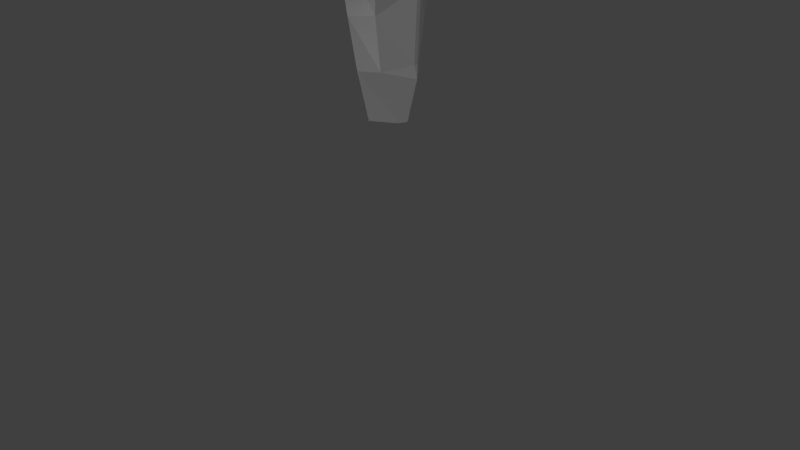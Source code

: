 # Source: MrStix.blend  (saved by Blender 2.59.0; exported with 4.5.12 LTS)
import bpy
from mathutils import Matrix  # noqa: F401  (used for matrix-valued properties, if any)

bpy.ops.wm.read_factory_settings(use_empty=True)
scene = bpy.context.scene
scene.name = 'Scene'

# ---- collections
col_collection_1 = bpy.data.collections.new('Collection 1'); scene.collection.children.link(col_collection_1)
col_collection_2 = bpy.data.collections.new('Collection 2'); scene.collection.children.link(col_collection_2)
col_collection_2.hide_render = True
col_collection_2.hide_viewport = True
col_collection_3 = bpy.data.collections.new('Collection 3'); scene.collection.children.link(col_collection_3)
col_collection_3.hide_render = True
col_collection_3.hide_viewport = True
col_collection_4 = bpy.data.collections.new('Collection 4'); scene.collection.children.link(col_collection_4)
col_collection_5 = bpy.data.collections.new('Collection 5'); scene.collection.children.link(col_collection_5)

# ---- world
world_world = bpy.data.worlds.new('World'); scene.world = world_world
world_world.color = (0.05088, 0.05088, 0.05088)
world_world.use_sun_shadow = False
world_world.sun_shadow_jitter_overblur = 0.0
world_world.cycles.sampling_method = 'MANUAL'
world_world.cycles.sample_map_resolution = 256

# ---- cameras
cam_camera_001 = bpy.data.cameras.new('Camera.001')
cam_camera_001.clip_end = 100.0
cam_camera_001.lens = 35.0
cam_camera_001.dof.focus_distance = 0.0
cam_camera_001.dof.aperture_fstop = 128.0

# ---- lights
light_point = bpy.data.lights.new('Point', 'SUN')
light_point.transmission_factor = 0.0
light_point.angle = 1.571
light_point.energy = 1.0
light_point.shadow_buffer_clip_start = 0.5
light_point.shadow_soft_size = 1.0
light_point.shadow_cascade_max_distance = 1000.0
light_point.cycles.use_multiple_importance_sampling = False

# ---- meshes
me_cylinder_002 = bpy.data.meshes.new('Cylinder.002')
me_cylinder_002.from_pydata([(0.02349, 0.07254, -0.5), (0.03469, 0.0679, -0.5), (0.06548, 0.03785, -0.5), (0.01954, -0.07306, -0.5), (-0.02914, -0.0726, -0.5), (-0.06548, -0.03785, -0.5), (-0.01954, 0.07306, -0.5), (0.01122, 0.07474, 0.3137), (0.04484, 0.06082, 0.3137), (0.2685, -0.02837, 0.3314), (0.2099, -0.1698, 0.3314), (-0.04216, -0.1419, 0.3314), (-0.07055, -0.1302, 0.3314), (-0.2685, 0.02837, 0.3314), (-0.2099, 0.1698, 0.3314), (0.0, 0.0, -0.5), (0.01483, -0.08898, 0.3897), (0.05718, 0.01326, 0.348), (-0.07053, -0.05363, 0.3897), (-0.02818, 0.04861, 0.348), (0.06416, 0.08401, -0.2525), (0.01524, 0.1043, -0.2525), (0.1419, -0.006529, -0.2525), (0.1316, -0.1068, -0.2525), (-0.04281, -0.106, -0.2943), (-0.1686, 0.01756, -0.2525), (-0.1256, 0.1043, -0.2525), (0.05965, 0.1259, 0.1693), (0.04682, 0.1312, 0.1693), (0.2068, -0.03338, -0.005244), (0.1698, -0.1226, -0.005244), (-0.03071, -0.1143, 0.1238), (-0.05911, -0.1025, 0.1238), (-0.2068, 0.03338, -0.005244), (-0.1907, 0.13, -0.005244), (-0.02909, -0.1059, -0.2285), (-0.05428, -0.09542, -0.2285)], [], [(15, 0, 1), (15, 1, 2), (15, 2, 3), (15, 4, 5), (15, 5, 6), (6, 0, 15), (9, 17, 16, 10), (17, 19, 18, 16), (19, 14, 13, 18), (0, 21, 20, 1), (1, 20, 22, 2), (2, 22, 23, 3), (4, 24, 25, 5), (5, 25, 26, 6), (21, 0, 6, 26), (7, 14, 19), (8, 17, 9), (7, 19, 17, 8), (11, 16, 18, 12), (12, 18, 13), (10, 16, 11), (21, 28, 27, 20), (28, 7, 8, 27), (20, 27, 29, 22), (27, 8, 9, 29), (22, 29, 30, 23), (29, 9, 10, 30), (30, 10, 11, 31), (31, 11, 12, 32), (32, 12, 13, 33), (25, 33, 34, 26), (33, 13, 14, 34), (7, 28, 34, 14), (28, 21, 26, 34), (35, 23, 30), (31, 35, 30), (35, 31, 32, 36), (36, 33, 25), (24, 36, 25), (36, 32, 33), (3, 4, 15), (3, 23, 24, 4), (23, 35, 24), (24, 35, 36)])
me_cylinder_002.use_remesh_preserve_volume = False
me_cylinder_002.use_remesh_preserve_attributes = False
me_cylinder_002.use_mirror_vertex_groups = False
me_cylinder_002.update()
me_cylinder = bpy.data.meshes.new('Cylinder')
me_cylinder.from_pydata([(-0.5831, 0.05832, -0.5863), (-0.572, 0.05719, -0.5863), (-0.5613, 0.05384, -0.5863), (-0.5515, 0.04841, -0.5863), (-0.5428, 0.0411, -0.5863), (-0.5357, 0.03219, -0.5863), (-0.5305, 0.02202, -0.5863), (-0.5272, 0.01099, -0.5863), (-0.5261, -0.0004791, -0.5863), (-0.5272, -0.01195, -0.5863), (-0.5305, -0.02298, -0.5863), (-0.5357, -0.03315, -0.5863), (-0.5428, -0.04206, -0.5863), (-0.5515, -0.04937, -0.5863), (-0.5613, -0.0548, -0.5863), (-0.572, -0.05815, -0.5863), (-0.5831, -0.05928, -0.5863), (-0.5942, -0.05815, -0.5863), (-0.6049, -0.0548, -0.5863), (-0.6148, -0.04937, -0.5863), (-0.6234, -0.04206, -0.5863), (-0.6305, -0.03315, -0.5863), (-0.6358, -0.02298, -0.5863), (-0.639, -0.01195, -0.5863), (-0.6401, -0.0004791, -0.5863), (-0.639, 0.01099, -0.5863), (-0.6358, 0.02202, -0.5863), (-0.6305, 0.03219, -0.5863), (-0.6234, 0.0411, -0.5863), (-0.6148, 0.04841, -0.5863), (-0.6049, 0.05384, -0.5863), (-0.5942, 0.05719, -0.5863), (-0.598, 0.07524, 0.009731), (-0.577, 0.07645, -0.01233), (-0.5563, 0.07471, -0.03339), (-0.5365, 0.07008, -0.05264), (-0.5186, 0.06274, -0.06934), (-0.5031, 0.05297, -0.08284), (-0.4908, 0.04114, -0.09264), (-0.4819, 0.02772, -0.09835), (-0.477, 0.01321, -0.09975), (-0.4761, -0.001826, -0.09679), (-0.4794, -0.01681, -0.08959), (-0.4866, -0.03116, -0.07841), (-0.4975, -0.04434, -0.0637), (-0.5118, -0.05583, -0.04601), (-0.5288, -0.06519, -0.02602), (-0.5478, -0.07207, -0.004511), (-0.5682, -0.07619, 0.0177), (-0.5892, -0.07741, 0.03976), (-0.61, -0.07567, 0.06082), (-0.6297, -0.07104, 0.08007), (-0.6477, -0.0637, 0.09677), (-0.6631, -0.05393, 0.1103), (-0.6755, -0.0421, 0.1201), (-0.6843, -0.02868, 0.1258), (-0.6893, -0.01417, 0.1272), (-0.6901, 0.0008668, 0.1242), (-0.6869, 0.01585, 0.117), (-0.6797, 0.03021, 0.1058), (-0.6687, 0.04338, 0.09113), (-0.6545, 0.05487, 0.07344), (-0.6375, 0.06423, 0.05346), (-0.6184, 0.07111, 0.03194), (-0.5831, -0.0004791, -0.5863), (-0.5831, -0.0004792, 0.01372), (-0.5663, 0.07637, -0.2863), (-0.5831, 0.07788, -0.2863), (-0.5501, 0.07192, -0.2863), (-0.5352, 0.06468, -0.2863), (-0.5221, 0.05494, -0.2863), (-0.5114, 0.04306, -0.2863), (-0.5034, 0.02952, -0.2863), (-0.4985, 0.01481, -0.2863), (-0.4968, -0.0004792, -0.2863), (-0.4985, -0.01577, -0.2863), (-0.5034, -0.03047, -0.2863), (-0.5114, -0.04402, -0.2863), (-0.5221, -0.0559, -0.2863), (-0.5352, -0.06564, -0.2863), (-0.5501, -0.07288, -0.2863), (-0.5663, -0.07733, -0.2863), (-0.5831, -0.07884, -0.2863), (-0.6, -0.07733, -0.2863), (-0.6162, -0.07288, -0.2863), (-0.6311, -0.06564, -0.2863), (-0.6442, -0.0559, -0.2863), (-0.6549, -0.04402, -0.2863), (-0.6629, -0.03047, -0.2863), (-0.6678, -0.01577, -0.2863), (-0.6694, -0.0004793, -0.2863), (-0.6678, 0.01481, -0.2863), (-0.6629, 0.02952, -0.2863), (-0.6549, 0.04306, -0.2863), (-0.6442, 0.05494, -0.2863), (-0.6311, 0.06468, -0.2863), (-0.6162, 0.07192, -0.2863), (-0.6, 0.07637, -0.2863), (-0.569, 0.06312, -0.4363), (-0.5646, 0.0901, -0.1363), (-0.5831, 0.06437, -0.4363), (-0.5831, 0.09187, -0.1363), (-0.5555, 0.05943, -0.4363), (-0.5467, 0.08485, -0.1363), (-0.543, 0.05344, -0.4363), (-0.5303, 0.07632, -0.1363), (-0.5321, 0.04538, -0.4363), (-0.5158, 0.06484, -0.1363), (-0.5231, 0.03555, -0.4363), (-0.504, 0.05084, -0.1363), (-0.5165, 0.02434, -0.4363), (-0.4952, 0.03488, -0.1363), (-0.5123, 0.01217, -0.4363), (-0.4898, 0.01755, -0.1363), (-0.511, -0.0004792, -0.4363), (-0.488, -0.0004793, -0.1363), (-0.5123, -0.01313, -0.4363), (-0.4898, -0.0185, -0.1363), (-0.5165, -0.0253, -0.4363), (-0.4952, -0.03583, -0.1363), (-0.5231, -0.03651, -0.4363), (-0.504, -0.0518, -0.1363), (-0.5321, -0.04634, -0.4363), (-0.5158, -0.0658, -0.1363), (-0.543, -0.0544, -0.4363), (-0.5303, -0.07728, -0.1363), (-0.5555, -0.06039, -0.4363), (-0.5467, -0.08581, -0.1363), (-0.569, -0.06408, -0.4363), (-0.5646, -0.09106, -0.1363), (-0.5831, -0.06533, -0.4363), (-0.5831, -0.09283, -0.1363), (-0.5972, -0.06408, -0.4363), (-0.6017, -0.09106, -0.1363), (-0.6107, -0.06039, -0.4363), (-0.6195, -0.08581, -0.1363), (-0.6232, -0.0544, -0.4363), (-0.636, -0.07728, -0.1363), (-0.6342, -0.04634, -0.4363), (-0.6504, -0.0658, -0.1363), (-0.6431, -0.03651, -0.4363), (-0.6623, -0.0518, -0.1363), (-0.6498, -0.0253, -0.4363), (-0.671, -0.03583, -0.1363), (-0.6539, -0.01313, -0.4363), (-0.6765, -0.0185, -0.1363), (-0.6553, -0.0004792, -0.4363), (-0.6783, -0.0004794, -0.1363), (-0.6539, 0.01217, -0.4363), (-0.6765, 0.01755, -0.1363), (-0.6498, 0.02434, -0.4363), (-0.671, 0.03488, -0.1363), (-0.6431, 0.03555, -0.4363), (-0.6623, 0.05084, -0.1363), (-0.6342, 0.04538, -0.4363), (-0.6504, 0.06484, -0.1363), (-0.6232, 0.05344, -0.4363), (-0.636, 0.07632, -0.1363), (-0.6107, 0.05943, -0.4363), (-0.6195, 0.08485, -0.1363), (-0.5972, 0.06312, -0.4363), (-0.6017, 0.0901, -0.1363)], [], [(64, 0, 1), (65, 33, 32), (64, 1, 2), (65, 34, 33), (64, 2, 3), (65, 35, 34), (64, 3, 4), (65, 36, 35), (64, 4, 5), (65, 37, 36), (64, 5, 6), (65, 38, 37), (64, 6, 7), (65, 39, 38), (64, 7, 8), (65, 40, 39), (64, 8, 9), (65, 41, 40), (64, 9, 10), (65, 42, 41), (64, 10, 11), (65, 43, 42), (64, 11, 12), (65, 44, 43), (64, 12, 13), (65, 45, 44), (64, 13, 14), (65, 46, 45), (64, 14, 15), (65, 47, 46), (64, 15, 16), (65, 48, 47), (64, 16, 17), (65, 49, 48), (64, 17, 18), (65, 50, 49), (64, 18, 19), (65, 51, 50), (64, 19, 20), (65, 52, 51), (64, 20, 21), (65, 53, 52), (64, 21, 22), (65, 54, 53), (64, 22, 23), (65, 55, 54), (64, 23, 24), (65, 56, 55), (64, 24, 25), (65, 57, 56), (64, 25, 26), (65, 58, 57), (64, 26, 27), (65, 59, 58), (64, 27, 28), (65, 60, 59), (64, 28, 29), (65, 61, 60), (64, 29, 30), (65, 62, 61), (64, 30, 31), (65, 63, 62), (31, 0, 64), (65, 32, 63), (0, 100, 98, 1), (100, 67, 66, 98), (67, 101, 99, 66), (101, 32, 33, 99), (1, 98, 102, 2), (98, 66, 68, 102), (66, 99, 103, 68), (99, 33, 34, 103), (2, 102, 104, 3), (102, 68, 69, 104), (68, 103, 105, 69), (103, 34, 35, 105), (3, 104, 106, 4), (104, 69, 70, 106), (69, 105, 107, 70), (105, 35, 36, 107), (4, 106, 108, 5), (106, 70, 71, 108), (70, 107, 109, 71), (107, 36, 37, 109), (5, 108, 110, 6), (108, 71, 72, 110), (71, 109, 111, 72), (109, 37, 38, 111), (6, 110, 112, 7), (110, 72, 73, 112), (72, 111, 113, 73), (111, 38, 39, 113), (7, 112, 114, 8), (112, 73, 74, 114), (73, 113, 115, 74), (113, 39, 40, 115), (8, 114, 116, 9), (114, 74, 75, 116), (74, 115, 117, 75), (115, 40, 41, 117), (9, 116, 118, 10), (116, 75, 76, 118), (75, 117, 119, 76), (117, 41, 42, 119), (10, 118, 120, 11), (118, 76, 77, 120), (76, 119, 121, 77), (119, 42, 43, 121), (11, 120, 122, 12), (120, 77, 78, 122), (77, 121, 123, 78), (121, 43, 44, 123), (12, 122, 124, 13), (122, 78, 79, 124), (78, 123, 125, 79), (123, 44, 45, 125), (13, 124, 126, 14), (124, 79, 80, 126), (79, 125, 127, 80), (125, 45, 46, 127), (14, 126, 128, 15), (126, 80, 81, 128), (80, 127, 129, 81), (127, 46, 47, 129), (15, 128, 130, 16), (128, 81, 82, 130), (81, 129, 131, 82), (129, 47, 48, 131), (16, 130, 132, 17), (130, 82, 83, 132), (82, 131, 133, 83), (131, 48, 49, 133), (17, 132, 134, 18), (132, 83, 84, 134), (83, 133, 135, 84), (133, 49, 50, 135), (18, 134, 136, 19), (134, 84, 85, 136), (84, 135, 137, 85), (135, 50, 51, 137), (19, 136, 138, 20), (136, 85, 86, 138), (85, 137, 139, 86), (137, 51, 52, 139), (20, 138, 140, 21), (138, 86, 87, 140), (86, 139, 141, 87), (139, 52, 53, 141), (21, 140, 142, 22), (140, 87, 88, 142), (87, 141, 143, 88), (141, 53, 54, 143), (22, 142, 144, 23), (142, 88, 89, 144), (88, 143, 145, 89), (143, 54, 55, 145), (23, 144, 146, 24), (144, 89, 90, 146), (89, 145, 147, 90), (145, 55, 56, 147), (24, 146, 148, 25), (146, 90, 91, 148), (90, 147, 149, 91), (147, 56, 57, 149), (25, 148, 150, 26), (148, 91, 92, 150), (91, 149, 151, 92), (149, 57, 58, 151), (26, 150, 152, 27), (150, 92, 93, 152), (92, 151, 153, 93), (151, 58, 59, 153), (27, 152, 154, 28), (152, 93, 94, 154), (93, 153, 155, 94), (153, 59, 60, 155), (28, 154, 156, 29), (154, 94, 95, 156), (94, 155, 157, 95), (155, 60, 61, 157), (29, 156, 158, 30), (156, 95, 96, 158), (95, 157, 159, 96), (157, 61, 62, 159), (30, 158, 160, 31), (158, 96, 97, 160), (96, 159, 161, 97), (159, 62, 63, 161), (32, 101, 161, 63), (101, 67, 97, 161), (67, 100, 160, 97), (100, 0, 31, 160)])
me_cylinder.use_remesh_preserve_volume = False
me_cylinder.use_remesh_preserve_attributes = False
me_cylinder.use_mirror_vertex_groups = False
me_cylinder.update()
me_cylinder_004 = bpy.data.meshes.new('Cylinder.004')
me_cylinder_004.from_pydata([(3.995e-09, 0.0588, -0.3), (0.01112, 0.05767, -0.3), (0.02181, 0.05432, -0.3), (0.03166, 0.04889, -0.3), (0.0403, 0.04158, -0.3), (0.04738, 0.03267, -0.3), (0.05265, 0.0225, -0.3), (0.05589, 0.01147, -0.3), (0.05699, 1.683e-08, -0.3), (0.05589, -0.01147, -0.3), (0.05265, -0.0225, -0.3), (0.04738, -0.03267, -0.3), (0.0403, -0.04158, -0.3), (0.03166, -0.04889, -0.3), (0.02181, -0.05432, -0.3), (0.01112, -0.05767, -0.3), (-1.457e-08, -0.0588, -0.3), (-0.01112, -0.05767, -0.3), (-0.02181, -0.05432, -0.3), (-0.03166, -0.04889, -0.3), (-0.0403, -0.04158, -0.3), (-0.04738, -0.03267, -0.3), (-0.05265, -0.0225, -0.3), (-0.05589, -0.01147, -0.3), (-0.05699, 6.917e-08, -0.3), (-0.05589, 0.01147, -0.3), (-0.05265, 0.0225, -0.3), (-0.04738, 0.03267, -0.3), (-0.0403, 0.04158, -0.3), (-0.03166, 0.04889, -0.3), (-0.02181, 0.05432, -0.3), (-0.01112, 0.05767, -0.3), (3.744e-08, 0.03254, 0.2655), (0.006352, 0.03192, 0.2655), (0.01246, 0.03007, 0.2655), (0.0181, 0.02707, 0.2656), (0.02304, 0.02302, 0.2656), (0.02709, 0.01809, 0.2656), (0.03011, 0.01247, 0.2656), (0.03197, 0.006355, 0.2656), (0.03259, -1.773e-07, 0.2656), (0.03197, -0.006356, 0.2656), (0.03011, -0.01247, 0.2656), (0.02709, -0.01809, 0.2656), (0.02304, -0.02302, 0.2656), (0.0181, -0.02707, 0.2656), (0.01246, -0.03007, 0.2655), (0.006352, -0.03192, 0.2655), (1.544e-08, -0.03254, 0.2655), (-0.006352, -0.03192, 0.2655), (-0.01246, -0.03007, 0.2655), (-0.0181, -0.02707, 0.2656), (-0.02304, -0.02302, 0.2656), (-0.02709, -0.01809, 0.2656), (-0.03011, -0.01247, 0.2656), (-0.03197, -0.006356, 0.2656), (-0.03259, -2.379e-07, 0.2656), (-0.03197, 0.006355, 0.2656), (-0.03011, 0.01247, 0.2656), (-0.02709, 0.01809, 0.2656), (-0.02304, 0.02302, 0.2656), (-0.0181, 0.02707, 0.2656), (-0.01246, 0.03007, 0.2655), (-0.006353, 0.03192, 0.2655), (3.995e-09, 1.239e-08, -0.3), (-1.442e-08, -1.014e-07, 0.2738), (0.01208, 0.05512, 0.02579), (4.726e-08, 0.0562, 0.02579), (0.02369, 0.05192, 0.02579), (0.03439, 0.04673, 0.02578), (0.04377, 0.03974, 0.02578), (0.05147, 0.03123, 0.02578), (0.05719, 0.02151, 0.02578), (0.06071, 0.01097, 0.02578), (0.0619, -8.189e-08, 0.02578), (0.06071, -0.01097, 0.02578), (0.05719, -0.02151, 0.02578), (0.05147, -0.03123, 0.02578), (0.04377, -0.03974, 0.02578), (0.03439, -0.04673, 0.02578), (0.02369, -0.05192, 0.02579), (0.01208, -0.05512, 0.02579), (1.627e-08, -0.0562, 0.02579), (-0.01208, -0.05512, 0.02579), (-0.02369, -0.05192, 0.02579), (-0.03439, -0.04673, 0.02578), (-0.04377, -0.03974, 0.02578), (-0.05147, -0.03123, 0.02578), (-0.05719, -0.02151, 0.02578), (-0.06071, -0.01097, 0.02578), (-0.0619, -1.091e-07, 0.02578), (-0.06071, 0.01097, 0.02578), (-0.05719, 0.02151, 0.02578), (-0.05147, 0.03123, 0.02578), (-0.04377, 0.03974, 0.02578), (-0.03439, 0.04673, 0.02578), (-0.02369, 0.05192, 0.02579), (-0.01208, 0.05512, 0.02579), (0.01408, 0.0636, -0.15), (0.007314, 0.03568, 0.1879), (3.15e-08, 0.06485, -0.15), (3.316e-08, 0.03638, 0.1879), (0.02762, 0.05991, -0.15), (0.01435, 0.03361, 0.1879), (0.0401, 0.05392, -0.15), (0.02082, 0.03025, 0.188), (0.05103, 0.04586, -0.15), (0.0265, 0.02572, 0.188), (0.06001, 0.03603, -0.15), (0.03115, 0.02021, 0.188), (0.06667, 0.02482, -0.15), (0.03461, 0.01392, 0.188), (0.07078, 0.01265, -0.15), (0.03674, 0.007095, 0.188), (0.07217, -2.216e-08, -0.15), (0.03746, -1.449e-07, 0.188), (0.07078, -0.01265, -0.15), (0.03674, -0.007095, 0.188), (0.06667, -0.02482, -0.15), (0.03461, -0.01392, 0.188), (0.06001, -0.03603, -0.15), (0.03115, -0.02021, 0.188), (0.05103, -0.04586, -0.15), (0.0265, -0.02572, 0.188), (0.0401, -0.05392, -0.15), (0.02082, -0.03025, 0.188), (0.02762, -0.05991, -0.15), (0.01434, -0.03361, 0.1879), (0.01408, -0.0636, -0.15), (0.007314, -0.03568, 0.1879), (1.675e-09, -0.06485, -0.15), (1.111e-08, -0.03638, 0.1879), (-0.01408, -0.0636, -0.15), (-0.007314, -0.03568, 0.1879), (-0.02762, -0.05991, -0.15), (-0.01434, -0.03361, 0.1879), (-0.0401, -0.05392, -0.15), (-0.02082, -0.03025, 0.188), (-0.05103, -0.04586, -0.15), (-0.0265, -0.02572, 0.188), (-0.06001, -0.03603, -0.15), (-0.03115, -0.02021, 0.188), (-0.06667, -0.02482, -0.15), (-0.03461, -0.01392, 0.188), (-0.07078, -0.01265, -0.15), (-0.03674, -0.007095, 0.188), (-0.07217, -9.014e-09, -0.15), (-0.03746, -1.875e-07, 0.188), (-0.07078, 0.01265, -0.15), (-0.03674, 0.007095, 0.188), (-0.06667, 0.02482, -0.15), (-0.03461, 0.01392, 0.188), (-0.06001, 0.03603, -0.15), (-0.03115, 0.02021, 0.188), (-0.05103, 0.04586, -0.15), (-0.0265, 0.02572, 0.188), (-0.0401, 0.05392, -0.15), (-0.02082, 0.03025, 0.188), (-0.02762, 0.05991, -0.15), (-0.01435, 0.03361, 0.1879), (-0.01408, 0.0636, -0.15), (-0.007314, 0.03568, 0.1879)], [], [(64, 0, 1), (65, 33, 32), (64, 1, 2), (65, 34, 33), (64, 2, 3), (65, 35, 34), (64, 3, 4), (65, 36, 35), (64, 4, 5), (65, 37, 36), (64, 5, 6), (65, 38, 37), (64, 6, 7), (65, 39, 38), (64, 7, 8), (65, 40, 39), (64, 8, 9), (65, 41, 40), (64, 9, 10), (65, 42, 41), (64, 10, 11), (65, 43, 42), (64, 11, 12), (65, 44, 43), (64, 12, 13), (65, 45, 44), (64, 13, 14), (65, 46, 45), (64, 14, 15), (65, 47, 46), (64, 15, 16), (65, 48, 47), (64, 16, 17), (65, 49, 48), (64, 17, 18), (65, 50, 49), (64, 18, 19), (65, 51, 50), (64, 19, 20), (65, 52, 51), (64, 20, 21), (65, 53, 52), (64, 21, 22), (65, 54, 53), (64, 22, 23), (65, 55, 54), (64, 23, 24), (65, 56, 55), (64, 24, 25), (65, 57, 56), (64, 25, 26), (65, 58, 57), (64, 26, 27), (65, 59, 58), (64, 27, 28), (65, 60, 59), (64, 28, 29), (65, 61, 60), (64, 29, 30), (65, 62, 61), (64, 30, 31), (65, 63, 62), (31, 0, 64), (65, 32, 63), (0, 100, 98, 1), (100, 67, 66, 98), (67, 101, 99, 66), (101, 32, 33, 99), (1, 98, 102, 2), (98, 66, 68, 102), (66, 99, 103, 68), (99, 33, 34, 103), (2, 102, 104, 3), (102, 68, 69, 104), (68, 103, 105, 69), (103, 34, 35, 105), (3, 104, 106, 4), (104, 69, 70, 106), (69, 105, 107, 70), (105, 35, 36, 107), (4, 106, 108, 5), (106, 70, 71, 108), (70, 107, 109, 71), (107, 36, 37, 109), (5, 108, 110, 6), (108, 71, 72, 110), (71, 109, 111, 72), (109, 37, 38, 111), (6, 110, 112, 7), (110, 72, 73, 112), (72, 111, 113, 73), (111, 38, 39, 113), (7, 112, 114, 8), (112, 73, 74, 114), (73, 113, 115, 74), (113, 39, 40, 115), (8, 114, 116, 9), (114, 74, 75, 116), (74, 115, 117, 75), (115, 40, 41, 117), (9, 116, 118, 10), (116, 75, 76, 118), (75, 117, 119, 76), (117, 41, 42, 119), (10, 118, 120, 11), (118, 76, 77, 120), (76, 119, 121, 77), (119, 42, 43, 121), (11, 120, 122, 12), (120, 77, 78, 122), (77, 121, 123, 78), (121, 43, 44, 123), (12, 122, 124, 13), (122, 78, 79, 124), (78, 123, 125, 79), (123, 44, 45, 125), (13, 124, 126, 14), (124, 79, 80, 126), (79, 125, 127, 80), (125, 45, 46, 127), (14, 126, 128, 15), (126, 80, 81, 128), (80, 127, 129, 81), (127, 46, 47, 129), (15, 128, 130, 16), (128, 81, 82, 130), (81, 129, 131, 82), (129, 47, 48, 131), (16, 130, 132, 17), (130, 82, 83, 132), (82, 131, 133, 83), (131, 48, 49, 133), (17, 132, 134, 18), (132, 83, 84, 134), (83, 133, 135, 84), (133, 49, 50, 135), (18, 134, 136, 19), (134, 84, 85, 136), (84, 135, 137, 85), (135, 50, 51, 137), (19, 136, 138, 20), (136, 85, 86, 138), (85, 137, 139, 86), (137, 51, 52, 139), (20, 138, 140, 21), (138, 86, 87, 140), (86, 139, 141, 87), (139, 52, 53, 141), (21, 140, 142, 22), (140, 87, 88, 142), (87, 141, 143, 88), (141, 53, 54, 143), (22, 142, 144, 23), (142, 88, 89, 144), (88, 143, 145, 89), (143, 54, 55, 145), (23, 144, 146, 24), (144, 89, 90, 146), (89, 145, 147, 90), (145, 55, 56, 147), (24, 146, 148, 25), (146, 90, 91, 148), (90, 147, 149, 91), (147, 56, 57, 149), (25, 148, 150, 26), (148, 91, 92, 150), (91, 149, 151, 92), (149, 57, 58, 151), (26, 150, 152, 27), (150, 92, 93, 152), (92, 151, 153, 93), (151, 58, 59, 153), (27, 152, 154, 28), (152, 93, 94, 154), (93, 153, 155, 94), (153, 59, 60, 155), (28, 154, 156, 29), (154, 94, 95, 156), (94, 155, 157, 95), (155, 60, 61, 157), (29, 156, 158, 30), (156, 95, 96, 158), (95, 157, 159, 96), (157, 61, 62, 159), (30, 158, 160, 31), (158, 96, 97, 160), (96, 159, 161, 97), (159, 62, 63, 161), (32, 101, 161, 63), (101, 67, 97, 161), (67, 100, 160, 97), (100, 0, 31, 160)])
me_cylinder_004.use_remesh_preserve_volume = False
me_cylinder_004.use_remesh_preserve_attributes = False
me_cylinder_004.use_mirror_vertex_groups = False
me_cylinder_004.update()
me_cylinder_003 = bpy.data.meshes.new('Cylinder.003')
me_cylinder_003.from_pydata([(3.995e-09, 0.0588, -0.3), (0.01112, 0.05767, -0.3), (0.02181, 0.05432, -0.3), (0.03166, 0.04889, -0.3), (0.0403, 0.04158, -0.3), (0.04738, 0.03267, -0.3), (0.05265, 0.0225, -0.3), (0.05589, 0.01147, -0.3), (0.05699, 1.683e-08, -0.3), (0.05589, -0.01147, -0.3), (0.05265, -0.0225, -0.3), (0.04738, -0.03267, -0.3), (0.0403, -0.04158, -0.3), (0.03166, -0.04889, -0.3), (0.02181, -0.05432, -0.3), (0.01112, -0.05767, -0.3), (-1.457e-08, -0.0588, -0.3), (-0.01112, -0.05767, -0.3), (-0.02181, -0.05432, -0.3), (-0.03166, -0.04889, -0.3), (-0.0403, -0.04158, -0.3), (-0.04738, -0.03267, -0.3), (-0.05265, -0.0225, -0.3), (-0.05589, -0.01147, -0.3), (-0.05699, 6.917e-08, -0.3), (-0.05589, 0.01147, -0.3), (-0.05265, 0.0225, -0.3), (-0.04738, 0.03267, -0.3), (-0.0403, 0.04158, -0.3), (-0.03166, 0.04889, -0.3), (-0.02181, 0.05432, -0.3), (-0.01112, 0.05767, -0.3), (3.744e-08, 0.03254, 0.2655), (0.006352, 0.03192, 0.2655), (0.01246, 0.03007, 0.2655), (0.0181, 0.02707, 0.2656), (0.02304, 0.02302, 0.2656), (0.02709, 0.01809, 0.2656), (0.03011, 0.01247, 0.2656), (0.03197, 0.006355, 0.2656), (0.03259, -1.773e-07, 0.2656), (0.03197, -0.006356, 0.2656), (0.03011, -0.01247, 0.2656), (0.02709, -0.01809, 0.2656), (0.02304, -0.02302, 0.2656), (0.0181, -0.02707, 0.2656), (0.01246, -0.03007, 0.2655), (0.006352, -0.03192, 0.2655), (1.544e-08, -0.03254, 0.2655), (-0.006352, -0.03192, 0.2655), (-0.01246, -0.03007, 0.2655), (-0.0181, -0.02707, 0.2656), (-0.02304, -0.02302, 0.2656), (-0.02709, -0.01809, 0.2656), (-0.03011, -0.01247, 0.2656), (-0.03197, -0.006356, 0.2656), (-0.03259, -2.379e-07, 0.2656), (-0.03197, 0.006355, 0.2656), (-0.03011, 0.01247, 0.2656), (-0.02709, 0.01809, 0.2656), (-0.02304, 0.02302, 0.2656), (-0.0181, 0.02707, 0.2656), (-0.01246, 0.03007, 0.2655), (-0.006353, 0.03192, 0.2655), (3.995e-09, 1.239e-08, -0.3), (-1.442e-08, -1.014e-07, 0.2738), (0.01208, 0.05512, 0.02579), (4.726e-08, 0.0562, 0.02579), (0.02369, 0.05192, 0.02579), (0.03439, 0.04673, 0.02578), (0.04377, 0.03974, 0.02578), (0.05147, 0.03123, 0.02578), (0.05719, 0.02151, 0.02578), (0.06071, 0.01097, 0.02578), (0.0619, -8.189e-08, 0.02578), (0.06071, -0.01097, 0.02578), (0.05719, -0.02151, 0.02578), (0.05147, -0.03123, 0.02578), (0.04377, -0.03974, 0.02578), (0.03439, -0.04673, 0.02578), (0.02369, -0.05192, 0.02579), (0.01208, -0.05512, 0.02579), (1.627e-08, -0.0562, 0.02579), (-0.01208, -0.05512, 0.02579), (-0.02369, -0.05192, 0.02579), (-0.03439, -0.04673, 0.02578), (-0.04377, -0.03974, 0.02578), (-0.05147, -0.03123, 0.02578), (-0.05719, -0.02151, 0.02578), (-0.06071, -0.01097, 0.02578), (-0.0619, -1.091e-07, 0.02578), (-0.06071, 0.01097, 0.02578), (-0.05719, 0.02151, 0.02578), (-0.05147, 0.03123, 0.02578), (-0.04377, 0.03974, 0.02578), (-0.03439, 0.04673, 0.02578), (-0.02369, 0.05192, 0.02579), (-0.01208, 0.05512, 0.02579), (0.01408, 0.0636, -0.15), (0.007314, 0.03568, 0.1879), (3.15e-08, 0.06485, -0.15), (3.316e-08, 0.03638, 0.1879), (0.02762, 0.05991, -0.15), (0.01435, 0.03361, 0.1879), (0.0401, 0.05392, -0.15), (0.02082, 0.03025, 0.188), (0.05103, 0.04586, -0.15), (0.0265, 0.02572, 0.188), (0.06001, 0.03603, -0.15), (0.03115, 0.02021, 0.188), (0.06667, 0.02482, -0.15), (0.03461, 0.01392, 0.188), (0.07078, 0.01265, -0.15), (0.03674, 0.007095, 0.188), (0.07217, -2.216e-08, -0.15), (0.03746, -1.449e-07, 0.188), (0.07078, -0.01265, -0.15), (0.03674, -0.007095, 0.188), (0.06667, -0.02482, -0.15), (0.03461, -0.01392, 0.188), (0.06001, -0.03603, -0.15), (0.03115, -0.02021, 0.188), (0.05103, -0.04586, -0.15), (0.0265, -0.02572, 0.188), (0.0401, -0.05392, -0.15), (0.02082, -0.03025, 0.188), (0.02762, -0.05991, -0.15), (0.01434, -0.03361, 0.1879), (0.01408, -0.0636, -0.15), (0.007314, -0.03568, 0.1879), (1.675e-09, -0.06485, -0.15), (1.111e-08, -0.03638, 0.1879), (-0.01408, -0.0636, -0.15), (-0.007314, -0.03568, 0.1879), (-0.02762, -0.05991, -0.15), (-0.01434, -0.03361, 0.1879), (-0.0401, -0.05392, -0.15), (-0.02082, -0.03025, 0.188), (-0.05103, -0.04586, -0.15), (-0.0265, -0.02572, 0.188), (-0.06001, -0.03603, -0.15), (-0.03115, -0.02021, 0.188), (-0.06667, -0.02482, -0.15), (-0.03461, -0.01392, 0.188), (-0.07078, -0.01265, -0.15), (-0.03674, -0.007095, 0.188), (-0.07217, -9.014e-09, -0.15), (-0.03746, -1.875e-07, 0.188), (-0.07078, 0.01265, -0.15), (-0.03674, 0.007095, 0.188), (-0.06667, 0.02482, -0.15), (-0.03461, 0.01392, 0.188), (-0.06001, 0.03603, -0.15), (-0.03115, 0.02021, 0.188), (-0.05103, 0.04586, -0.15), (-0.0265, 0.02572, 0.188), (-0.0401, 0.05392, -0.15), (-0.02082, 0.03025, 0.188), (-0.02762, 0.05991, -0.15), (-0.01435, 0.03361, 0.1879), (-0.01408, 0.0636, -0.15), (-0.007314, 0.03568, 0.1879)], [], [(64, 0, 1), (65, 33, 32), (64, 1, 2), (65, 34, 33), (64, 2, 3), (65, 35, 34), (64, 3, 4), (65, 36, 35), (64, 4, 5), (65, 37, 36), (64, 5, 6), (65, 38, 37), (64, 6, 7), (65, 39, 38), (64, 7, 8), (65, 40, 39), (64, 8, 9), (65, 41, 40), (64, 9, 10), (65, 42, 41), (64, 10, 11), (65, 43, 42), (64, 11, 12), (65, 44, 43), (64, 12, 13), (65, 45, 44), (64, 13, 14), (65, 46, 45), (64, 14, 15), (65, 47, 46), (64, 15, 16), (65, 48, 47), (64, 16, 17), (65, 49, 48), (64, 17, 18), (65, 50, 49), (64, 18, 19), (65, 51, 50), (64, 19, 20), (65, 52, 51), (64, 20, 21), (65, 53, 52), (64, 21, 22), (65, 54, 53), (64, 22, 23), (65, 55, 54), (64, 23, 24), (65, 56, 55), (64, 24, 25), (65, 57, 56), (64, 25, 26), (65, 58, 57), (64, 26, 27), (65, 59, 58), (64, 27, 28), (65, 60, 59), (64, 28, 29), (65, 61, 60), (64, 29, 30), (65, 62, 61), (64, 30, 31), (65, 63, 62), (31, 0, 64), (65, 32, 63), (0, 100, 98, 1), (100, 67, 66, 98), (67, 101, 99, 66), (101, 32, 33, 99), (1, 98, 102, 2), (98, 66, 68, 102), (66, 99, 103, 68), (99, 33, 34, 103), (2, 102, 104, 3), (102, 68, 69, 104), (68, 103, 105, 69), (103, 34, 35, 105), (3, 104, 106, 4), (104, 69, 70, 106), (69, 105, 107, 70), (105, 35, 36, 107), (4, 106, 108, 5), (106, 70, 71, 108), (70, 107, 109, 71), (107, 36, 37, 109), (5, 108, 110, 6), (108, 71, 72, 110), (71, 109, 111, 72), (109, 37, 38, 111), (6, 110, 112, 7), (110, 72, 73, 112), (72, 111, 113, 73), (111, 38, 39, 113), (7, 112, 114, 8), (112, 73, 74, 114), (73, 113, 115, 74), (113, 39, 40, 115), (8, 114, 116, 9), (114, 74, 75, 116), (74, 115, 117, 75), (115, 40, 41, 117), (9, 116, 118, 10), (116, 75, 76, 118), (75, 117, 119, 76), (117, 41, 42, 119), (10, 118, 120, 11), (118, 76, 77, 120), (76, 119, 121, 77), (119, 42, 43, 121), (11, 120, 122, 12), (120, 77, 78, 122), (77, 121, 123, 78), (121, 43, 44, 123), (12, 122, 124, 13), (122, 78, 79, 124), (78, 123, 125, 79), (123, 44, 45, 125), (13, 124, 126, 14), (124, 79, 80, 126), (79, 125, 127, 80), (125, 45, 46, 127), (14, 126, 128, 15), (126, 80, 81, 128), (80, 127, 129, 81), (127, 46, 47, 129), (15, 128, 130, 16), (128, 81, 82, 130), (81, 129, 131, 82), (129, 47, 48, 131), (16, 130, 132, 17), (130, 82, 83, 132), (82, 131, 133, 83), (131, 48, 49, 133), (17, 132, 134, 18), (132, 83, 84, 134), (83, 133, 135, 84), (133, 49, 50, 135), (18, 134, 136, 19), (134, 84, 85, 136), (84, 135, 137, 85), (135, 50, 51, 137), (19, 136, 138, 20), (136, 85, 86, 138), (85, 137, 139, 86), (137, 51, 52, 139), (20, 138, 140, 21), (138, 86, 87, 140), (86, 139, 141, 87), (139, 52, 53, 141), (21, 140, 142, 22), (140, 87, 88, 142), (87, 141, 143, 88), (141, 53, 54, 143), (22, 142, 144, 23), (142, 88, 89, 144), (88, 143, 145, 89), (143, 54, 55, 145), (23, 144, 146, 24), (144, 89, 90, 146), (89, 145, 147, 90), (145, 55, 56, 147), (24, 146, 148, 25), (146, 90, 91, 148), (90, 147, 149, 91), (147, 56, 57, 149), (25, 148, 150, 26), (148, 91, 92, 150), (91, 149, 151, 92), (149, 57, 58, 151), (26, 150, 152, 27), (150, 92, 93, 152), (92, 151, 153, 93), (151, 58, 59, 153), (27, 152, 154, 28), (152, 93, 94, 154), (93, 153, 155, 94), (153, 59, 60, 155), (28, 154, 156, 29), (154, 94, 95, 156), (94, 155, 157, 95), (155, 60, 61, 157), (29, 156, 158, 30), (156, 95, 96, 158), (95, 157, 159, 96), (157, 61, 62, 159), (30, 158, 160, 31), (158, 96, 97, 160), (96, 159, 161, 97), (159, 62, 63, 161), (32, 101, 161, 63), (101, 67, 97, 161), (67, 100, 160, 97), (100, 0, 31, 160)])
me_cylinder_003.use_remesh_preserve_volume = False
me_cylinder_003.use_remesh_preserve_attributes = False
me_cylinder_003.use_mirror_vertex_groups = False
me_cylinder_003.update()
me_sphere = bpy.data.meshes.new('Sphere')
me_sphere.from_pydata([(0.0, 0.002427, 0.15), (0.0287, 0.005584, -0.1471), (0.0563, 0.01104, -0.1386), (0.08173, 0.01609, -0.1247), (0.104, 0.02053, -0.1061), (0.1223, 0.02418, -0.08334), (0.1359, 0.02689, -0.0574), (0.1443, 0.02854, -0.02926), (0.1471, 0.02906, 1.49e-08), (0.1443, 0.02842, 0.02926), (0.1359, 0.02663, 0.0574), (0.1223, 0.02384, 0.08334), (0.104, 0.02066, 0.1061), (0.08173, 0.01714, 0.1247), (0.0563, 0.01307, 0.1386), (0.0287, 0.008196, 0.1471), (0.02704, 0.01411, 0.1471), (0.05303, 0.02458, 0.1386), (0.07699, 0.03356, 0.1247), (0.09799, 0.04105, 0.1061), (0.1152, 0.04717, 0.08334), (0.128, 0.05194, 0.0574), (0.1359, 0.05524, 0.02926), (0.1386, 0.05649, 1.49e-08), (0.1359, 0.0555, -0.02926), (0.128, 0.05232, -0.0574), (0.1152, 0.04709, -0.08334), (0.09799, 0.04003, -0.1061), (0.07699, 0.03142, -0.1247), (0.05303, 0.02162, -0.1386), (0.02704, 0.011, -0.1471), (-4.064e-08, -7.493e-05, -0.15), (0.02433, 0.01597, -0.1471), (0.04773, 0.03131, -0.1386), (0.06929, 0.04541, -0.1247), (0.08819, 0.05775, -0.1061), (0.1037, 0.06784, -0.08334), (0.1152, 0.07527, -0.0574), (0.1223, 0.07976, -0.02926), (0.1247, 0.08115, 1.49e-08), (0.1223, 0.07963, 0.02926), (0.1152, 0.07557, 0.0574), (0.1037, 0.0691, 0.08334), (0.08819, 0.06023, 0.1061), (0.06929, 0.04897, 0.1247), (0.04773, 0.03534, 0.1386), (0.02433, 0.0196, 0.1471), (0.02069, 0.02444, 0.1471), (0.04059, 0.04491, 0.1386), (0.05893, 0.06269, 0.1247), (0.075, 0.07685, 0.1061), (0.08819, 0.08755, 0.08334), (0.09799, 0.09503, 0.0574), (0.104, 0.09938, 0.02926), (0.1061, 0.1006, 1.49e-08), (0.104, 0.09858, -0.02926), (0.09799, 0.09329, -0.0574), (0.08819, 0.08452, -0.08334), (0.075, 0.07251, -0.1061), (0.05893, 0.05748, -0.1247), (0.04059, 0.03975, -0.1386), (0.02069, 0.02031, -0.1471), (0.01626, 0.02387, -0.1471), (0.03189, 0.04663, -0.1386), (0.0463, 0.0668, -0.1247), (0.05893, 0.0834, -0.1061), (0.06929, 0.0964, -0.08334), (0.07699, 0.1057, -0.0574), (0.08173, 0.1117, -0.02926), (0.08334, 0.1144, 1.49e-08), (0.08173, 0.1137, 0.02926), (0.07699, 0.1095, 0.0574), (0.06929, 0.1016, 0.08334), (0.05893, 0.08981, 0.1061), (0.0463, 0.07369, 0.1247), (0.03189, 0.05288, 0.1386), (0.01626, 0.02844, 0.1471), (0.0112, 0.03143, 0.1471), (0.02197, 0.05882, 0.1386), (0.03189, 0.08168, 0.1247), (0.04059, 0.0991, 0.1061), (0.04773, 0.1114, 0.08334), (0.05303, 0.1192, 0.0574), (0.0563, 0.123, 0.02926), (0.0574, 0.1231, 1.49e-08), (0.0563, 0.1199, -0.02926), (0.05303, 0.1135, -0.0574), (0.04773, 0.104, -0.08334), (0.04059, 0.09068, -0.1061), (0.03189, 0.07328, -0.1247), (0.02197, 0.05167, -0.1386), (0.0112, 0.0265, -0.1471), (0.005709, 0.02813, -0.1471), (0.0112, 0.05469, -0.1386), (0.01626, 0.07707, -0.1247), (0.02069, 0.09477, -0.1061), (0.02433, 0.108, -0.08334), (0.02704, 0.1175, -0.0574), (0.0287, 0.124, -0.02926), (0.02305, 0.1275, 1.49e-08), (0.01976, 0.1279, 0.02926), (0.01507, 0.1247, 0.0574), (0.009932, 0.1173, 0.08334), (0.02069, 0.1048, 0.1061), (0.01626, 0.08656, 0.1247), (0.0112, 0.06245, 0.1386), (0.005709, 0.03328, 0.1471), (-9.713e-10, 0.0339, 0.1471), (-3.111e-09, 0.06367, 0.1386), (-1.977e-11, 0.08821, 0.1247), (-1.816e-09, 0.1067, 0.1061), (9.005e-10, 0.1192, 0.08334), (-7.169e-09, 0.1302, 0.05708), (-1.766e-08, 0.1365, 0.02959), (-5.563e-09, 0.1397, 0.0004262), (-3.048e-09, 0.1251, -0.02926), (-2.769e-09, 0.1187, -0.0574), (9.005e-10, 0.1092, -0.08334), (-1.816e-09, 0.09608, -0.1061), (-2.22e-09, 0.07832, -0.1247), (-6.057e-09, 0.05569, -0.1386), (-1.925e-09, 0.02867, -0.1471), (-0.005709, 0.02813, -0.1471), (-0.0112, 0.05469, -0.1386), (-0.01626, 0.07707, -0.1247), (-0.02069, 0.09477, -0.1061), (-0.02433, 0.108, -0.08334), (-0.02704, 0.1175, -0.0574), (-0.0287, 0.124, -0.02926), (-0.01998, 0.1275, 1.49e-08), (-0.01669, 0.1279, 0.02926), (-0.012, 0.1247, 0.0574), (-0.006862, 0.1173, 0.08334), (-0.02069, 0.1048, 0.1061), (-0.01626, 0.08656, 0.1247), (-0.0112, 0.06245, 0.1386), (-0.005709, 0.03328, 0.1471), (-0.0112, 0.03143, 0.1471), (-0.02197, 0.05882, 0.1386), (-0.03189, 0.08168, 0.1247), (-0.04059, 0.0991, 0.1061), (-0.04773, 0.1114, 0.08334), (-0.05303, 0.1192, 0.0574), (-0.0563, 0.123, 0.02926), (-0.0574, 0.1231, 1.49e-08), (-0.0563, 0.1199, -0.02926), (-0.05303, 0.1135, -0.0574), (-0.04773, 0.104, -0.08334), (-0.04059, 0.09068, -0.1061), (-0.03189, 0.07328, -0.1247), (-0.02197, 0.05167, -0.1386), (-0.0112, 0.0265, -0.1471), (-0.01626, 0.02387, -0.1471), (-0.03189, 0.04663, -0.1386), (-0.0463, 0.0668, -0.1247), (-0.05893, 0.0834, -0.1061), (-0.06929, 0.0964, -0.08334), (-0.07699, 0.1057, -0.0574), (-0.08173, 0.1117, -0.02926), (-0.08334, 0.1144, 1.49e-08), (-0.08173, 0.1137, 0.02926), (-0.07699, 0.1095, 0.0574), (-0.06929, 0.1016, 0.08334), (-0.05893, 0.08981, 0.1061), (-0.0463, 0.07369, 0.1247), (-0.03189, 0.05288, 0.1386), (-0.01626, 0.02844, 0.1471), (-0.02069, 0.02444, 0.1471), (-0.04059, 0.04491, 0.1386), (-0.05893, 0.06269, 0.1247), (-0.075, 0.07685, 0.1061), (-0.08819, 0.08755, 0.08334), (-0.09799, 0.09503, 0.0574), (-0.104, 0.09938, 0.02926), (-0.1061, 0.1006, 1.49e-08), (-0.104, 0.09858, -0.02926), (-0.09799, 0.09329, -0.0574), (-0.08819, 0.08452, -0.08334), (-0.075, 0.07251, -0.1061), (-0.05893, 0.05748, -0.1247), (-0.04059, 0.03975, -0.1386), (-0.02069, 0.02031, -0.1471), (-0.02433, 0.01597, -0.1471), (-0.04773, 0.03131, -0.1386), (-0.06929, 0.04541, -0.1247), (-0.08819, 0.05775, -0.1061), (-0.1037, 0.06784, -0.08334), (-0.1152, 0.07527, -0.0574), (-0.1223, 0.07976, -0.02926), (-0.1247, 0.08115, 1.49e-08), (-0.1223, 0.07963, 0.02926), (-0.1152, 0.07557, 0.0574), (-0.1037, 0.0691, 0.08334), (-0.08819, 0.06023, 0.1061), (-0.06929, 0.04897, 0.1247), (-0.04773, 0.03534, 0.1386), (-0.02433, 0.0196, 0.1471), (-0.02704, 0.01411, 0.1471), (-0.05303, 0.02458, 0.1386), (-0.07699, 0.03356, 0.1247), (-0.09799, 0.04105, 0.1061), (-0.1152, 0.04717, 0.08334), (-0.128, 0.05194, 0.0574), (-0.1359, 0.05524, 0.02926), (-0.1386, 0.05649, 1.49e-08), (-0.1359, 0.0555, -0.02926), (-0.128, 0.05232, -0.0574), (-0.1152, 0.04709, -0.08334), (-0.09799, 0.04003, -0.1061), (-0.07699, 0.03142, -0.1247), (-0.05303, 0.02162, -0.1386), (-0.02704, 0.011, -0.1471), (-0.0287, 0.005584, -0.1471), (-0.0563, 0.01104, -0.1386), (-0.08173, 0.01609, -0.1247), (-0.104, 0.02053, -0.1061), (-0.1223, 0.02418, -0.08334), (-0.1359, 0.02689, -0.0574), (-0.1443, 0.02854, -0.02926), (-0.1471, 0.02906, 1.49e-08), (-0.1443, 0.02842, 0.02926), (-0.1359, 0.02663, 0.0574), (-0.1223, 0.02384, 0.08334), (-0.104, 0.02066, 0.1061), (-0.08173, 0.01714, 0.1247), (-0.0563, 0.01307, 0.1386), (-0.0287, 0.008196, 0.1471), (-0.02926, 0.002088, 0.1471), (-0.0574, 0.001249, 0.1386), (-0.08334, 0.000342, 0.1247), (-0.1061, -0.0001711, 0.1061), (-0.1247, -0.0001102, 0.08334), (-0.1386, -2.882e-05, 0.0574), (-0.1471, -1.557e-06, 0.02926), (-0.15, -2.167e-08, 1.49e-08), (-0.1471, -1.733e-08, -0.02926), (-0.1386, -6.836e-09, -0.0574), (-0.1247, -9.354e-09, -0.08334), (-0.1061, -2.041e-06, -0.1061), (-0.08334, -1.644e-05, -0.1247), (-0.0574, -4.131e-05, -0.1386), (-0.02926, -6.511e-05, -0.1471), (-0.0287, -0.005734, -0.1471), (-0.0563, -0.0112, -0.1386), (-0.08173, -0.01626, -0.1247), (-0.104, -0.02069, -0.1061), (-0.1223, -0.02433, -0.08334), (-0.1359, -0.02704, -0.0574), (-0.1443, -0.0287, -0.02926), (-0.1471, -0.02926, 1.49e-08), (-0.1443, -0.0287, 0.02926), (-0.1359, -0.02704, 0.0574), (-0.1223, -0.02433, 0.08334), (-0.104, -0.02071, 0.1061), (-0.08173, -0.01621, 0.1247), (-0.0563, -0.01044, 0.1386), (-0.0287, -0.00398, 0.1471), (-0.02704, -0.00978, 0.1471), (-0.05303, -0.02155, 0.1386), (-0.07699, -0.0319, 0.1247), (-0.09799, -0.04059, 0.1061), (-0.1152, -0.04773, 0.08334), (-0.128, -0.05303, 0.0574), (-0.1359, -0.0563, 0.02926), (-0.1386, -0.0574, 1.49e-08), (-0.1359, -0.0563, -0.02926), (-0.128, -0.05303, -0.0574), (-0.1152, -0.04773, -0.08334), (-0.09799, -0.04059, -0.1061), (-0.07699, -0.03189, -0.1247), (-0.05303, -0.02197, -0.1386), (-0.02704, -0.0112, -0.1471), (-0.02433, -0.01626, -0.1471), (-0.04773, -0.03189, -0.1386), (-0.06929, -0.0463, -0.1247), (-0.08819, -0.05893, -0.1061), (-0.1037, -0.06929, -0.08334), (-0.1152, -0.07699, -0.0574), (-0.1223, -0.08173, -0.02926), (-0.1247, -0.08334, 1.49e-08), (-0.1223, -0.08173, 0.02926), (-0.1152, -0.07699, 0.0574), (-0.1037, -0.06929, 0.08334), (-0.08819, -0.05893, 0.1061), (-0.06929, -0.0463, 0.1247), (-0.04773, -0.0317, 0.1386), (-0.02433, -0.0151, 0.1471), (-0.02069, -0.01973, 0.1471), (-0.04059, -0.04053, 0.1386), (-0.05893, -0.05893, 0.1247), (-0.075, -0.075, 0.1061), (-0.08819, -0.08819, 0.08334), (-0.09799, -0.09799, 0.0574), (-0.104, -0.104, 0.02926), (-0.1061, -0.1061, 1.49e-08), (-0.104, -0.104, -0.02926), (-0.09799, -0.09799, -0.0574), (-0.08819, -0.08819, -0.08334), (-0.075, -0.075, -0.1061), (-0.05893, -0.05893, -0.1247), (-0.04059, -0.04059, -0.1386), (-0.02069, -0.02069, -0.1471), (-0.01626, -0.02433, -0.1471), (-0.03189, -0.04773, -0.1386), (-0.0463, -0.06929, -0.1247), (-0.05893, -0.08819, -0.1061), (-0.06929, -0.1037, -0.08334), (-0.07699, -0.1152, -0.0574), (-0.08173, -0.1223, -0.02926), (-0.08334, -0.1247, 1.49e-08), (-0.08173, -0.1223, 0.02926), (-0.07699, -0.1152, 0.0574), (-0.06929, -0.1037, 0.08334), (-0.05893, -0.08819, 0.1061), (-0.0463, -0.06929, 0.1247), (-0.03189, -0.04772, 0.1386), (-0.01626, -0.02352, 0.1471), (-0.0112, -0.02633, 0.1471), (-0.02197, -0.05303, 0.1386), (-0.03189, -0.07699, 0.1247), (-0.04059, -0.09799, 0.1061), (-0.04773, -0.1152, 0.08334), (-0.05303, -0.128, 0.0574), (-0.0563, -0.1359, 0.02926), (-0.0574, -0.1386, 1.49e-08), (-0.0563, -0.1359, -0.02926), (-0.05303, -0.128, -0.0574), (-0.04773, -0.1152, -0.08334), (-0.04059, -0.09799, -0.1061), (-0.03189, -0.07699, -0.1247), (-0.02197, -0.05303, -0.1386), (-0.0112, -0.02704, -0.1471), (-0.005709, -0.0287, -0.1471), (-0.0112, -0.0563, -0.1386), (-0.01626, -0.08173, -0.1247), (-0.02069, -0.104, -0.1061), (-0.02433, -0.1223, -0.08334), (-0.02704, -0.1359, -0.0574), (-0.0287, -0.1443, -0.02926), (-0.02926, -0.1471, 1.49e-08), (-0.0287, -0.1443, 0.02926), (-0.02704, -0.1359, 0.0574), (-0.02433, -0.1223, 0.08334), (-0.02069, -0.104, 0.1061), (-0.01626, -0.08173, 0.1247), (-0.0112, -0.0563, 0.1386), (-0.005709, -0.02806, 0.1471), (4.635e-09, -0.02864, 0.1471), (8.257e-09, -0.0574, 0.1386), (1.467e-08, -0.08334, 0.1247), (7.709e-09, -0.1061, 0.1061), (1.267e-08, -0.1247, 0.08334), (3.208e-08, -0.1386, 0.0574), (4.041e-08, -0.1471, 0.02926), (2.134e-08, -0.15, 1.49e-08), (2.688e-08, -0.1471, -0.02926), (1.09e-08, -0.1386, -0.0574), (1.267e-08, -0.1247, -0.08334), (7.709e-09, -0.1061, -0.1061), (1.833e-08, -0.08334, -0.1247), (1.303e-08, -0.0574, -0.1386), (6.045e-09, -0.02926, -0.1471), (0.005709, -0.0287, -0.1471), (0.0112, -0.0563, -0.1386), (0.01626, -0.08173, -0.1247), (0.02069, -0.104, -0.1061), (0.02433, -0.1223, -0.08334), (0.02704, -0.1359, -0.0574), (0.0287, -0.1443, -0.02926), (0.02305, -0.1471, 1.49e-08), (0.02263, -0.1443, 0.02926), (0.02704, -0.1359, 0.0574), (0.02433, -0.1223, 0.08334), (0.02069, -0.104, 0.1061), (0.01626, -0.08173, 0.1247), (0.0112, -0.0563, 0.1386), (0.005709, -0.02806, 0.1471), (0.0112, -0.02633, 0.1471), (0.02197, -0.05303, 0.1386), (0.03189, -0.07699, 0.1247), (0.04059, -0.09799, 0.1061), (0.04773, -0.1152, 0.08334), (0.05303, -0.128, 0.0574), (0.0563, -0.1359, 0.02926), (0.0574, -0.1386, 1.49e-08), (0.0563, -0.1359, -0.02926), (0.05303, -0.128, -0.0574), (0.04773, -0.1152, -0.08334), (0.04059, -0.09799, -0.1061), (0.03189, -0.07699, -0.1247), (0.02197, -0.05303, -0.1386), (0.0112, -0.02704, -0.1471), (0.01626, -0.02433, -0.1471), (0.03189, -0.04773, -0.1386), (0.0463, -0.06929, -0.1247), (0.05893, -0.08819, -0.1061), (0.06929, -0.1037, -0.08334), (0.07699, -0.1152, -0.0574), (0.08173, -0.1223, -0.02926), (0.08334, -0.1247, 1.49e-08), (0.08173, -0.1223, 0.02926), (0.07699, -0.1152, 0.0574), (0.06929, -0.1037, 0.08334), (0.05893, -0.08819, 0.1061), (0.0463, -0.06929, 0.1247), (0.03189, -0.04772, 0.1386), (0.01626, -0.02352, 0.1471), (0.02069, -0.01973, 0.1471), (0.04059, -0.04053, 0.1386), (0.05893, -0.05893, 0.1247), (0.075, -0.075, 0.1061), (0.08819, -0.08819, 0.08334), (0.09799, -0.09799, 0.0574), (0.104, -0.104, 0.02926), (0.1061, -0.1061, 1.49e-08), (0.104, -0.104, -0.02926), (0.09799, -0.09799, -0.0574), (0.08819, -0.08819, -0.08334), (0.075, -0.075, -0.1061), (0.05893, -0.05893, -0.1247), (0.04059, -0.04059, -0.1386), (0.02069, -0.02069, -0.1471), (0.02433, -0.01626, -0.1471), (0.04773, -0.03189, -0.1386), (0.06929, -0.0463, -0.1247), (0.08819, -0.05893, -0.1061), (0.1037, -0.06929, -0.08334), (0.1152, -0.07699, -0.0574), (0.1223, -0.08173, -0.02926), (0.1247, -0.08334, 1.49e-08), (0.1223, -0.08173, 0.02926), (0.1152, -0.07699, 0.0574), (0.1037, -0.06929, 0.08334), (0.08819, -0.05893, 0.1061), (0.06929, -0.0463, 0.1247), (0.04773, -0.0317, 0.1386), (0.02433, -0.0151, 0.1471), (0.02704, -0.00978, 0.1471), (0.05303, -0.02155, 0.1386), (0.07699, -0.0319, 0.1247), (0.09799, -0.04059, 0.1061), (0.1152, -0.04773, 0.08334), (0.128, -0.05303, 0.0574), (0.1359, -0.0563, 0.02926), (0.1386, -0.0574, 1.49e-08), (0.1359, -0.0563, -0.02926), (0.128, -0.05303, -0.0574), (0.1152, -0.04773, -0.08334), (0.09799, -0.04059, -0.1061), (0.07699, -0.03189, -0.1247), (0.05303, -0.02197, -0.1386), (0.02704, -0.0112, -0.1471), (0.0287, -0.005734, -0.1471), (0.0563, -0.0112, -0.1386), (0.08173, -0.01626, -0.1247), (0.104, -0.02069, -0.1061), (0.1223, -0.02433, -0.08334), (0.1359, -0.02704, -0.0574), (0.1443, -0.0287, -0.02926), (0.1471, -0.02926, 1.49e-08), (0.1443, -0.0287, 0.02926), (0.1359, -0.02704, 0.0574), (0.1223, -0.02433, 0.08334), (0.104, -0.02071, 0.1061), (0.08173, -0.01621, 0.1247), (0.0563, -0.01044, 0.1386), (0.0287, -0.00398, 0.1471), (0.02926, 0.002088, 0.1471), (0.0574, 0.001249, 0.1386), (0.08334, 0.000342, 0.1247), (0.1061, -0.0001711, 0.1061), (0.1247, -0.0001101, 0.08334), (0.1386, -2.876e-05, 0.0574), (0.1471, -1.476e-06, 0.02926), (0.15, 2.831e-08, 1.49e-08), (0.1471, 3.75e-08, -0.02926), (0.1386, 1.132e-08, -0.0574), (0.1247, 1.927e-08, -0.08334), (0.1061, -2.022e-06, -0.1061), (0.08334, -1.641e-05, -0.1247), (0.0574, -4.128e-05, -0.1386), (0.02926, -6.51e-05, -0.1471), (-4.305e-09, 0.1302, -0.002076), (-1.161e-08, 0.1439, 0.007218), (0.009027, 0.1396, 0.003708), (-0.009696, 0.1384, 0.00372)], [], [(481, 31, 1), (480, 481, 1, 2), (479, 480, 2, 3), (478, 479, 3, 4), (477, 478, 4, 5), (476, 477, 5, 6), (475, 476, 6, 7), (474, 475, 7, 8), (473, 474, 8, 9), (472, 473, 9, 10), (471, 472, 10, 11), (470, 471, 11, 12), (469, 470, 12, 13), (468, 469, 13, 14), (467, 468, 14, 15), (0, 467, 15), (0, 15, 16), (15, 14, 17, 16), (14, 13, 18, 17), (13, 12, 19, 18), (12, 11, 20, 19), (11, 10, 21, 20), (10, 9, 22, 21), (9, 8, 23, 22), (8, 7, 24, 23), (7, 6, 25, 24), (6, 5, 26, 25), (5, 4, 27, 26), (4, 3, 28, 27), (3, 2, 29, 28), (2, 1, 30, 29), (1, 31, 30), (30, 31, 32), (29, 30, 32, 33), (28, 29, 33, 34), (27, 28, 34, 35), (26, 27, 35, 36), (25, 26, 36, 37), (24, 25, 37, 38), (23, 24, 38, 39), (22, 23, 39, 40), (21, 22, 40, 41), (20, 21, 41, 42), (19, 20, 42, 43), (18, 19, 43, 44), (17, 18, 44, 45), (16, 17, 45, 46), (0, 16, 46), (0, 46, 47), (46, 45, 48, 47), (45, 44, 49, 48), (44, 43, 50, 49), (43, 42, 51, 50), (42, 41, 52, 51), (41, 40, 53, 52), (40, 39, 54, 53), (39, 38, 55, 54), (38, 37, 56, 55), (37, 36, 57, 56), (36, 35, 58, 57), (35, 34, 59, 58), (34, 33, 60, 59), (33, 32, 61, 60), (32, 31, 61), (61, 31, 62), (60, 61, 62, 63), (59, 60, 63, 64), (58, 59, 64, 65), (57, 58, 65, 66), (56, 57, 66, 67), (55, 56, 67, 68), (54, 55, 68, 69), (53, 54, 69, 70), (52, 53, 70, 71), (51, 52, 71, 72), (50, 51, 72, 73), (49, 50, 73, 74), (48, 49, 74, 75), (47, 48, 75, 76), (0, 47, 76), (0, 76, 77), (76, 75, 78, 77), (75, 74, 79, 78), (74, 73, 80, 79), (73, 72, 81, 80), (72, 71, 82, 81), (71, 70, 83, 82), (70, 69, 84, 83), (69, 68, 85, 84), (68, 67, 86, 85), (67, 66, 87, 86), (66, 65, 88, 87), (65, 64, 89, 88), (64, 63, 90, 89), (63, 62, 91, 90), (62, 31, 91), (91, 31, 92), (90, 91, 92, 93), (89, 90, 93, 94), (88, 89, 94, 95), (87, 88, 95, 96), (86, 87, 96, 97), (85, 86, 97, 98), (84, 85, 98, 99), (83, 84, 99, 100), (82, 83, 100, 101), (81, 82, 101, 102), (80, 81, 102, 103), (79, 80, 103, 104), (78, 79, 104, 105), (77, 78, 105, 106), (0, 77, 106), (0, 106, 107), (106, 105, 108, 107), (105, 104, 109, 108), (104, 103, 110, 109), (103, 102, 111, 110), (102, 101, 112, 111), (101, 100, 113, 112), (98, 97, 116, 115), (97, 96, 117, 116), (96, 95, 118, 117), (95, 94, 119, 118), (94, 93, 120, 119), (93, 92, 121, 120), (92, 31, 121), (121, 31, 122), (120, 121, 122, 123), (119, 120, 123, 124), (118, 119, 124, 125), (117, 118, 125, 126), (116, 117, 126, 127), (115, 116, 127, 128), (112, 113, 130, 131), (111, 112, 131, 132), (110, 111, 132, 133), (109, 110, 133, 134), (108, 109, 134, 135), (107, 108, 135, 136), (0, 107, 136), (0, 136, 137), (136, 135, 138, 137), (135, 134, 139, 138), (134, 133, 140, 139), (133, 132, 141, 140), (132, 131, 142, 141), (131, 130, 143, 142), (130, 129, 144, 143), (129, 128, 145, 144), (128, 127, 146, 145), (127, 126, 147, 146), (126, 125, 148, 147), (125, 124, 149, 148), (124, 123, 150, 149), (123, 122, 151, 150), (122, 31, 151), (151, 31, 152), (150, 151, 152, 153), (149, 150, 153, 154), (148, 149, 154, 155), (147, 148, 155, 156), (146, 147, 156, 157), (145, 146, 157, 158), (144, 145, 158, 159), (143, 144, 159, 160), (142, 143, 160, 161), (141, 142, 161, 162), (140, 141, 162, 163), (139, 140, 163, 164), (138, 139, 164, 165), (137, 138, 165, 166), (0, 137, 166), (0, 166, 167), (166, 165, 168, 167), (165, 164, 169, 168), (164, 163, 170, 169), (163, 162, 171, 170), (162, 161, 172, 171), (161, 160, 173, 172), (160, 159, 174, 173), (159, 158, 175, 174), (158, 157, 176, 175), (157, 156, 177, 176), (156, 155, 178, 177), (155, 154, 179, 178), (154, 153, 180, 179), (153, 152, 181, 180), (152, 31, 181), (181, 31, 182), (180, 181, 182, 183), (179, 180, 183, 184), (178, 179, 184, 185), (177, 178, 185, 186), (176, 177, 186, 187), (175, 176, 187, 188), (174, 175, 188, 189), (173, 174, 189, 190), (172, 173, 190, 191), (171, 172, 191, 192), (170, 171, 192, 193), (169, 170, 193, 194), (168, 169, 194, 195), (167, 168, 195, 196), (0, 167, 196), (0, 196, 197), (196, 195, 198, 197), (195, 194, 199, 198), (194, 193, 200, 199), (193, 192, 201, 200), (192, 191, 202, 201), (191, 190, 203, 202), (190, 189, 204, 203), (189, 188, 205, 204), (188, 187, 206, 205), (187, 186, 207, 206), (186, 185, 208, 207), (185, 184, 209, 208), (184, 183, 210, 209), (183, 182, 211, 210), (182, 31, 211), (211, 31, 212), (210, 211, 212, 213), (209, 210, 213, 214), (208, 209, 214, 215), (207, 208, 215, 216), (206, 207, 216, 217), (205, 206, 217, 218), (204, 205, 218, 219), (203, 204, 219, 220), (202, 203, 220, 221), (201, 202, 221, 222), (200, 201, 222, 223), (199, 200, 223, 224), (198, 199, 224, 225), (197, 198, 225, 226), (0, 197, 226), (0, 226, 227), (226, 225, 228, 227), (225, 224, 229, 228), (224, 223, 230, 229), (223, 222, 231, 230), (222, 221, 232, 231), (221, 220, 233, 232), (220, 219, 234, 233), (219, 218, 235, 234), (218, 217, 236, 235), (217, 216, 237, 236), (216, 215, 238, 237), (215, 214, 239, 238), (214, 213, 240, 239), (213, 212, 241, 240), (212, 31, 241), (241, 31, 242), (240, 241, 242, 243), (239, 240, 243, 244), (238, 239, 244, 245), (237, 238, 245, 246), (236, 237, 246, 247), (235, 236, 247, 248), (234, 235, 248, 249), (233, 234, 249, 250), (232, 233, 250, 251), (231, 232, 251, 252), (230, 231, 252, 253), (229, 230, 253, 254), (228, 229, 254, 255), (227, 228, 255, 256), (0, 227, 256), (0, 256, 257), (256, 255, 258, 257), (255, 254, 259, 258), (254, 253, 260, 259), (253, 252, 261, 260), (252, 251, 262, 261), (251, 250, 263, 262), (250, 249, 264, 263), (249, 248, 265, 264), (248, 247, 266, 265), (247, 246, 267, 266), (246, 245, 268, 267), (245, 244, 269, 268), (244, 243, 270, 269), (243, 242, 271, 270), (242, 31, 271), (271, 31, 272), (270, 271, 272, 273), (269, 270, 273, 274), (268, 269, 274, 275), (267, 268, 275, 276), (266, 267, 276, 277), (265, 266, 277, 278), (264, 265, 278, 279), (263, 264, 279, 280), (262, 263, 280, 281), (261, 262, 281, 282), (260, 261, 282, 283), (259, 260, 283, 284), (258, 259, 284, 285), (257, 258, 285, 286), (0, 257, 286), (0, 286, 287), (286, 285, 288, 287), (285, 284, 289, 288), (284, 283, 290, 289), (283, 282, 291, 290), (282, 281, 292, 291), (281, 280, 293, 292), (280, 279, 294, 293), (279, 278, 295, 294), (278, 277, 296, 295), (277, 276, 297, 296), (276, 275, 298, 297), (275, 274, 299, 298), (274, 273, 300, 299), (273, 272, 301, 300), (272, 31, 301), (301, 31, 302), (300, 301, 302, 303), (299, 300, 303, 304), (298, 299, 304, 305), (297, 298, 305, 306), (296, 297, 306, 307), (295, 296, 307, 308), (294, 295, 308, 309), (293, 294, 309, 310), (292, 293, 310, 311), (291, 292, 311, 312), (290, 291, 312, 313), (289, 290, 313, 314), (288, 289, 314, 315), (287, 288, 315, 316), (0, 287, 316), (0, 316, 317), (316, 315, 318, 317), (315, 314, 319, 318), (314, 313, 320, 319), (313, 312, 321, 320), (312, 311, 322, 321), (311, 310, 323, 322), (310, 309, 324, 323), (309, 308, 325, 324), (308, 307, 326, 325), (307, 306, 327, 326), (306, 305, 328, 327), (305, 304, 329, 328), (304, 303, 330, 329), (303, 302, 331, 330), (302, 31, 331), (331, 31, 332), (330, 331, 332, 333), (329, 330, 333, 334), (328, 329, 334, 335), (327, 328, 335, 336), (326, 327, 336, 337), (325, 326, 337, 338), (324, 325, 338, 339), (323, 324, 339, 340), (322, 323, 340, 341), (321, 322, 341, 342), (320, 321, 342, 343), (319, 320, 343, 344), (318, 319, 344, 345), (317, 318, 345, 346), (0, 317, 346), (0, 346, 347), (346, 345, 348, 347), (345, 344, 349, 348), (344, 343, 350, 349), (343, 342, 351, 350), (342, 341, 352, 351), (341, 340, 353, 352), (340, 339, 354, 353), (339, 338, 355, 354), (338, 337, 356, 355), (337, 336, 357, 356), (336, 335, 358, 357), (335, 334, 359, 358), (334, 333, 360, 359), (333, 332, 361, 360), (332, 31, 361), (361, 31, 362), (360, 361, 362, 363), (359, 360, 363, 364), (358, 359, 364, 365), (357, 358, 365, 366), (356, 357, 366, 367), (355, 356, 367, 368), (354, 355, 368, 369), (353, 354, 369, 370), (352, 353, 370, 371), (351, 352, 371, 372), (350, 351, 372, 373), (349, 350, 373, 374), (348, 349, 374, 375), (347, 348, 375, 376), (0, 347, 376), (0, 376, 377), (376, 375, 378, 377), (375, 374, 379, 378), (374, 373, 380, 379), (373, 372, 381, 380), (372, 371, 382, 381), (371, 370, 383, 382), (370, 369, 384, 383), (369, 368, 385, 384), (368, 367, 386, 385), (367, 366, 387, 386), (366, 365, 388, 387), (365, 364, 389, 388), (364, 363, 390, 389), (363, 362, 391, 390), (362, 31, 391), (391, 31, 392), (390, 391, 392, 393), (389, 390, 393, 394), (388, 389, 394, 395), (387, 388, 395, 396), (386, 387, 396, 397), (385, 386, 397, 398), (384, 385, 398, 399), (383, 384, 399, 400), (382, 383, 400, 401), (381, 382, 401, 402), (380, 381, 402, 403), (379, 380, 403, 404), (378, 379, 404, 405), (377, 378, 405, 406), (0, 377, 406), (0, 406, 407), (406, 405, 408, 407), (405, 404, 409, 408), (404, 403, 410, 409), (403, 402, 411, 410), (402, 401, 412, 411), (401, 400, 413, 412), (400, 399, 414, 413), (399, 398, 415, 414), (398, 397, 416, 415), (397, 396, 417, 416), (396, 395, 418, 417), (395, 394, 419, 418), (394, 393, 420, 419), (393, 392, 421, 420), (392, 31, 421), (421, 31, 422), (420, 421, 422, 423), (419, 420, 423, 424), (418, 419, 424, 425), (417, 418, 425, 426), (416, 417, 426, 427), (415, 416, 427, 428), (414, 415, 428, 429), (413, 414, 429, 430), (412, 413, 430, 431), (411, 412, 431, 432), (410, 411, 432, 433), (409, 410, 433, 434), (408, 409, 434, 435), (407, 408, 435, 436), (0, 407, 436), (0, 436, 437), (436, 435, 438, 437), (435, 434, 439, 438), (434, 433, 440, 439), (433, 432, 441, 440), (432, 431, 442, 441), (431, 430, 443, 442), (430, 429, 444, 443), (429, 428, 445, 444), (428, 427, 446, 445), (427, 426, 447, 446), (426, 425, 448, 447), (425, 424, 449, 448), (424, 423, 450, 449), (423, 422, 451, 450), (422, 31, 451), (451, 31, 452), (450, 451, 452, 453), (449, 450, 453, 454), (448, 449, 454, 455), (447, 448, 455, 456), (446, 447, 456, 457), (445, 446, 457, 458), (444, 445, 458, 459), (443, 444, 459, 460), (442, 443, 460, 461), (441, 442, 461, 462), (440, 441, 462, 463), (439, 440, 463, 464), (438, 439, 464, 465), (437, 438, 465, 466), (0, 437, 466), (0, 466, 467), (466, 465, 468, 467), (465, 464, 469, 468), (464, 463, 470, 469), (463, 462, 471, 470), (462, 461, 472, 471), (461, 460, 473, 472), (460, 459, 474, 473), (459, 458, 475, 474), (458, 457, 476, 475), (457, 456, 477, 476), (456, 455, 478, 477), (455, 454, 479, 478), (454, 453, 480, 479), (453, 452, 481, 480), (452, 31, 481), (482, 99, 98), (115, 482, 98), (482, 114, 99), (482, 128, 129), (114, 482, 129), (482, 115, 128), (483, 113, 100), (113, 483, 130), (99, 484, 100), (484, 483, 100), (483, 484, 114), (484, 99, 114), (483, 485, 130), (485, 129, 130), (129, 485, 114), (485, 483, 114)])
me_sphere.use_remesh_preserve_volume = False
me_sphere.use_remesh_preserve_attributes = False
me_sphere.use_mirror_vertex_groups = False
me_sphere.update()
me_rtarm = bpy.data.meshes.new('rtArm')
me_rtarm.from_pydata([(1.0, 1.0, -1.0), (1.0, -1.0, -1.0), (-0.9909, -0.4713, -0.4713), (-0.9909, 0.4713, -0.4713), (1.0, 1.0, 1.0), (1.0, -1.0, 1.0), (-0.9909, -0.4713, 0.4713), (-0.9909, 0.4713, 0.4713), (-8.941e-08, -1.0, -1.0), (1.49e-07, 1.0, -1.0), (-5.364e-07, -1.0, 1.0), (2.682e-07, 1.0, 1.0), (0.7212, -1.0, -1.0), (-0.03225, -1.0, -1.0), (0.7212, 1.0, -1.0), (-0.03225, 1.0, -1.0), (0.7212, -1.0, 1.0), (-0.03225, -1.0, 1.0), (0.7212, 1.0, 1.0), (-0.03225, 1.0, 1.0), (0.75, -1.0, -1.0), (-0.9747, -0.4713, -0.4713), (0.75, 1.0, -1.0), (-0.9747, 0.4713, -0.4713), (0.75, -1.0, 1.0), (-0.9747, -0.4713, 0.4713), (0.75, 1.0, 1.0), (-0.9747, 0.4713, 0.4713)], [], [(0, 4, 5, 1), (2, 6, 7, 3), (12, 8, 9, 14), (8, 13, 15, 9), (18, 11, 10, 16), (11, 19, 17, 10), (16, 10, 8, 12), (10, 17, 13, 8), (14, 9, 11, 18), (9, 15, 19, 11), (22, 0, 1, 20), (20, 12, 14, 22), (13, 21, 23, 15), (21, 2, 3, 23), (4, 26, 24, 5), (26, 18, 16, 24), (19, 27, 25, 17), (27, 7, 6, 25), (5, 24, 20, 1), (24, 16, 12, 20), (17, 25, 21, 13), (25, 6, 2, 21), (0, 22, 26, 4), (22, 14, 18, 26), (15, 23, 27, 19), (23, 3, 7, 27)])
me_rtarm.use_remesh_preserve_volume = False
me_rtarm.use_remesh_preserve_attributes = False
me_rtarm.use_mirror_vertex_groups = False
me_rtarm.update()
arm_armature_001 = bpy.data.armatures.new('Armature.001')  # bones are not reproduced

# ---- objects
ob_cylinder_004 = bpy.data.objects.new('Cylinder.004', me_cylinder_002)
ob_point = bpy.data.objects.new('Point', light_point)
ob_camera = bpy.data.objects.new('Camera', cam_camera_001)
ob_cylinder_003 = bpy.data.objects.new('Cylinder.003', me_cylinder)
ob_cylinder_002 = bpy.data.objects.new('Cylinder.002', me_cylinder_004)
ob_cylinder_001 = bpy.data.objects.new('Cylinder.001', me_cylinder_003)
ob_cylinder = bpy.data.objects.new('Cylinder', me_cylinder)
ob_sphere = bpy.data.objects.new('Sphere', me_sphere)
ob_armature = bpy.data.objects.new('Armature', arm_armature_001)
ob_cube = bpy.data.objects.new('Cube', me_rtarm)

# ---- transforms, parenting, visibility, modifiers, constraints
ob_cylinder_004.location = (0.0, 0.0, 1.361)
ob_cylinder_004.rotation_euler = (0.0, 0.0, 0.3927)
ob_cylinder_004.scale = (1.0, 1.0, 0.7718)
ob_cylinder_004.lineart.crease_threshold = 0.0
ob_point.location = (-1.838, 0.07972, 2.561)
ob_point.rotation_euler = (-9.349e-09, -0.6673, 2.697e-08)
ob_point.hide_viewport = True
ob_point.lineart.crease_threshold = 0.0
ob_camera.location = (-2.617, -1.315, 1.398)
ob_camera.rotation_euler = (1.294, -0.01204, -1.118)
ob_camera.hide_viewport = True
ob_camera.lineart.crease_threshold = 0.0
ob_cylinder_003.location = (-0.4929, -0.004705, 1.032)
ob_cylinder_003.rotation_euler = (-0.1251, -2.239e-17, -3.142)
ob_cylinder_003.scale = (1.0, 1.043, 1.0)
ob_cylinder_003.lineart.crease_threshold = 0.0
ob_cylinder_002.location = (0.1005, 0.0785, 0.2227)
ob_cylinder_002.rotation_euler = (-0.0, 3.142, -0.0)
ob_cylinder_002.scale = (1.0, 1.043, 0.7454)
ob_cylinder_002.lineart.crease_threshold = 0.0
ob_cylinder_001.location = (-0.09535, -0.08902, 0.2227)
ob_cylinder_001.rotation_euler = (0.07677, 3.142, 1.158e-08)
ob_cylinder_001.scale = (1.0, 1.043, 0.7454)
ob_cylinder_001.lineart.crease_threshold = 0.0
ob_cylinder.location = (0.4878, -0.004705, 1.032)
ob_cylinder.rotation_euler = (-0.1251, -2.239e-17, 1.403e-18)
ob_cylinder.scale = (1.0, 1.043, 1.0)
ob_cylinder.lineart.crease_threshold = 0.0
ob_sphere.location = (0.0, 0.02158, 1.856)
ob_sphere.scale = (1.0, 1.0, 0.75)
ob_sphere.lineart.crease_threshold = 0.0
ob_armature.location = (0.0, 0.0, 0.0)
ob_armature.show_in_front = True
ob_armature.lineart.crease_threshold = 0.0
ob_cube.location = (-0.584, 0.1086, 1.586)
ob_cube.rotation_euler = (0.0, -0.0, -0.2186)
ob_cube.scale = (0.4, 0.05, 0.05)
ob_cube.lineart.crease_threshold = 0.0
_m = ob_cube.modifiers.new('Mirror', 'MIRROR')
_m.mirror_object = ob_armature

# ---- collection membership
col_collection_1.objects.link(ob_cylinder_004)
col_collection_1.objects.link(ob_point)
col_collection_1.objects.link(ob_camera)
col_collection_2.objects.link(ob_cylinder_003)
col_collection_2.objects.link(ob_cylinder_002)
col_collection_2.objects.link(ob_cylinder_001)
col_collection_2.objects.link(ob_cylinder)
col_collection_3.objects.link(ob_sphere)
col_collection_4.objects.link(ob_armature)
col_collection_5.objects.link(ob_cube)

# ---- scene / render settings (as saved in the file)
scene.camera = ob_camera
scene.frame_start = 1; scene.frame_end = 250; scene.frame_set(0)
scene.render.engine = 'BLENDER_EEVEE_NEXT'
scene.render.image_settings.color_mode = 'RGB'
scene.render.image_settings.compression = 90
scene.render.dither_intensity = 0.0
scene.render.bake_margin = 2
scene.render.bake_bias = 0.0
scene.cycles.use_denoising = False
scene.cycles.samples = 10
scene.cycles.sampling_pattern = 'TABULATED_SOBOL'
scene.cycles.light_sampling_threshold = 0.0
scene.cycles.use_adaptive_sampling = False
scene.cycles.use_light_tree = False
scene.cycles.blur_glossy = 0.0
scene.cycles.volume_bounces = 1
scene.cycles.pixel_filter_type = 'GAUSSIAN'
scene.cycles.sample_clamp_indirect = 0.0
scene.view_settings.view_transform = 'Standard'
bpy.context.view_layer.update()
